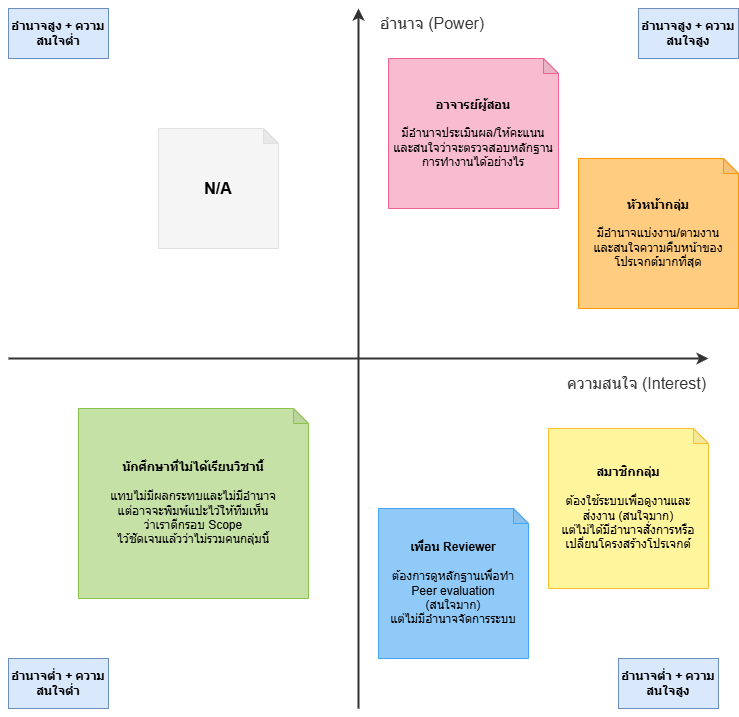

The diagram above was exported from draw.io. Its source (the exported page's mxGraphModel, read from the mxfile embedded in the PNG):
<mxGraphModel dx="1103" dy="804" grid="1" gridSize="10" guides="1" tooltips="1" connect="1" arrows="1" fold="1" page="1" pageScale="1" pageWidth="1000" pageHeight="1000" math="0" shadow="0">
  <root>
    <mxCell id="0" />
    <mxCell id="1" parent="0" />
    <mxCell id="y-axis" value="" style="endArrow=classic;html=1;strokeWidth=2;strokeColor=#333333;" parent="1" edge="1">
      <mxGeometry width="50" height="50" relative="1" as="geometry">
        <mxPoint x="480" y="850" as="sourcePoint" />
        <mxPoint x="480" y="150" as="targetPoint" />
      </mxGeometry>
    </mxCell>
    <mxCell id="y-label" value="อำนาจ (Power)" style="text;html=1;strokeColor=none;fillColor=none;align=left;verticalAlign=middle;whiteSpace=wrap;rounded=0;fontSize=16;fontColor=#333333;" parent="1" vertex="1">
      <mxGeometry x="500" y="150" width="150" height="30" as="geometry" />
    </mxCell>
    <mxCell id="x-axis" value="" style="endArrow=classic;html=1;strokeWidth=2;strokeColor=#333333;" parent="1" edge="1">
      <mxGeometry width="50" height="50" relative="1" as="geometry">
        <mxPoint x="130" y="500" as="sourcePoint" />
        <mxPoint x="830" y="500" as="targetPoint" />
      </mxGeometry>
    </mxCell>
    <mxCell id="x-label" value="ความสนใจ (Interest)" style="text;html=1;strokeColor=none;fillColor=none;align=right;verticalAlign=middle;whiteSpace=wrap;rounded=0;fontSize=16;fontColor=#333333;" parent="1" vertex="1">
      <mxGeometry x="670" y="510" width="160" height="30" as="geometry" />
    </mxCell>
    <mxCell id="teacher" value="&lt;b&gt;อาจารย์ผู้สอน&lt;/b&gt;&lt;br&gt;&lt;br&gt;มีอำนาจประเมินผล/ให้คะแนน&lt;br&gt;และสนใจว่าจะตรวจสอบหลักฐาน&lt;br&gt;การทำงานได้อย่างไร" style="shape=note;whiteSpace=wrap;html=1;backgroundOutline=1;darkOpacity=0.05;fillColor=#F8BBD0;strokeColor=#F06292;fontColor=#000000;size=15;align=center;verticalAlign=middle;fontSize=12;" parent="1" vertex="1">
      <mxGeometry x="510" y="200" width="170" height="150" as="geometry" />
    </mxCell>
    <mxCell id="leader" value="&lt;b&gt;หัวหน้ากลุ่ม&lt;/b&gt;&lt;br&gt;&lt;br&gt;มีอำนาจแบ่งงาน/ตามงาน&lt;br&gt;และสนใจความคืบหน้าของ&lt;br&gt;โปรเจกต์มากที่สุด" style="shape=note;whiteSpace=wrap;html=1;backgroundOutline=1;darkOpacity=0.05;fillColor=#FFCC80;strokeColor=#FF9800;fontColor=#000000;size=15;align=center;verticalAlign=middle;fontSize=12;" parent="1" vertex="1">
      <mxGeometry x="700" y="300" width="160" height="150" as="geometry" />
    </mxCell>
    <mxCell id="member" value="&lt;b&gt;สมาชิกกลุ่ม&lt;/b&gt;&lt;br&gt;&lt;br&gt;ต้องใช้ระบบเพื่อดูงานและ&lt;br&gt;ส่งงาน (สนใจมาก)&lt;br&gt;แต่ไม่ได้มีอำนาจสั่งการหรือ&lt;br&gt;เปลี่ยนโครงสร้างโปรเจกต์" style="shape=note;whiteSpace=wrap;html=1;backgroundOutline=1;darkOpacity=0.05;fillColor=#FFF59D;strokeColor=#FBC02D;fontColor=#000000;size=15;align=center;verticalAlign=middle;fontSize=12;" parent="1" vertex="1">
      <mxGeometry x="670" y="570" width="160" height="160" as="geometry" />
    </mxCell>
    <mxCell id="reviewer" value="&lt;b&gt;เพื่อน Reviewer&lt;/b&gt;&lt;br&gt;&lt;br&gt;ต้องการดูหลักฐานเพื่อทำ&lt;br&gt;Peer evaluation&lt;br&gt;(สนใจมาก)&lt;br&gt;แต่ไม่มีอำนาจจัดการระบบ" style="shape=note;whiteSpace=wrap;html=1;backgroundOutline=1;darkOpacity=0.05;fillColor=#90CAF9;strokeColor=#42A5F5;fontColor=#000000;size=15;align=center;verticalAlign=middle;fontSize=12;" parent="1" vertex="1">
      <mxGeometry x="500" y="650" width="150" height="150" as="geometry" />
    </mxCell>
    <mxCell id="na" value="&lt;b&gt;N/A&lt;/b&gt;" style="shape=note;whiteSpace=wrap;html=1;backgroundOutline=1;darkOpacity=0.05;fillColor=#F5F5F5;strokeColor=#E0E0E0;fontColor=#000000;size=15;align=center;verticalAlign=middle;fontSize=16;" parent="1" vertex="1">
      <mxGeometry x="280" y="270" width="120" height="120" as="geometry" />
    </mxCell>
    <mxCell id="outsider" value="&lt;b&gt;นักศึกษาที่ไม่ได้เรียนวิชานี้&lt;/b&gt;&lt;br&gt;&lt;br&gt;แทบไม่มีผลกระทบและไม่มีอำนาจ&lt;br&gt;แต่อาจจะพิมพ์แปะไว้ให้ทีมเห็น&lt;br&gt;ว่าเราตีกรอบ Scope&lt;br&gt;ไว้ชัดเจนแล้วว่าไม่รวมคนกลุ่มนี้" style="shape=note;whiteSpace=wrap;html=1;backgroundOutline=1;darkOpacity=0.05;fillColor=#C5E1A5;strokeColor=#8BC34A;fontColor=#000000;size=15;align=center;verticalAlign=middle;fontSize=12;" parent="1" vertex="1">
      <mxGeometry x="200" y="550" width="230" height="190" as="geometry" />
    </mxCell>
    <mxCell id="2" value="&lt;strong&gt;อำนาจสูง + ความสนใจสูง&lt;/strong&gt;" style="text;html=1;align=center;verticalAlign=middle;whiteSpace=wrap;rounded=0;fillColor=#dae8fc;strokeColor=#6c8ebf;" vertex="1" parent="1">
      <mxGeometry x="760" y="150" width="100" height="50" as="geometry" />
    </mxCell>
    <mxCell id="3" value="&lt;strong&gt;อำนาจสูง + ความสนใจต่ำ&lt;/strong&gt;" style="text;html=1;align=center;verticalAlign=middle;whiteSpace=wrap;rounded=0;fillColor=#dae8fc;strokeColor=#6c8ebf;" vertex="1" parent="1">
      <mxGeometry x="130" y="150" width="100" height="50" as="geometry" />
    </mxCell>
    <mxCell id="4" value="&lt;strong&gt;อำนาจต่ำ + ความสนใจสูง&lt;/strong&gt;" style="text;html=1;align=center;verticalAlign=middle;whiteSpace=wrap;rounded=0;fillColor=#dae8fc;strokeColor=#6c8ebf;" vertex="1" parent="1">
      <mxGeometry x="740" y="800" width="100" height="50" as="geometry" />
    </mxCell>
    <mxCell id="5" value="&lt;strong&gt;อำนาจต่ำ + ความสนใจต่ำ&lt;/strong&gt;" style="text;html=1;align=center;verticalAlign=middle;whiteSpace=wrap;rounded=0;fillColor=#dae8fc;strokeColor=#6c8ebf;" vertex="1" parent="1">
      <mxGeometry x="130" y="800" width="100" height="50" as="geometry" />
    </mxCell>
  </root>
</mxGraphModel>